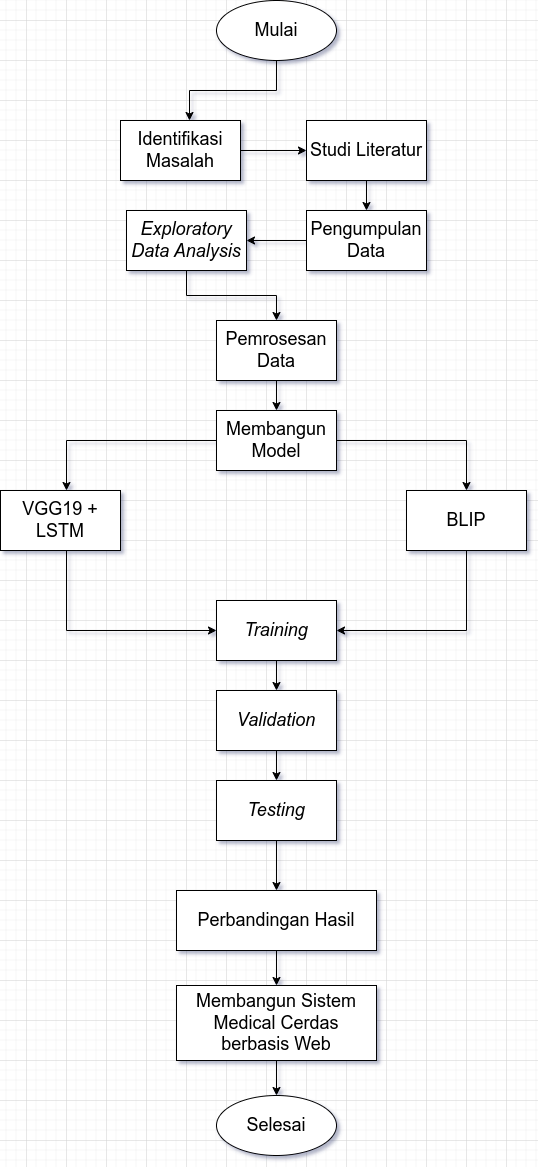

The diagram above was exported from draw.io. Its source (the exported page's mxGraphModel, read from the mxfile embedded in the PNG):
<mxGraphModel dx="1434" dy="1839" grid="1" gridSize="10" guides="1" tooltips="1" connect="1" arrows="1" fold="1" page="1" pageScale="1" pageWidth="827" pageHeight="1169" math="0" shadow="0">
  <root>
    <mxCell id="WIyWlLk6GJQsqaUBKTNV-0" />
    <mxCell id="WIyWlLk6GJQsqaUBKTNV-1" parent="WIyWlLk6GJQsqaUBKTNV-0" />
    <mxCell id="o903b2DeJJmMksp2WxFb-0" value="&lt;font style=&quot;font-size: 18px;&quot;&gt;Mulai&lt;/font&gt;" style="ellipse;whiteSpace=wrap;html=1;" parent="WIyWlLk6GJQsqaUBKTNV-1" vertex="1">
      <mxGeometry x="390" y="-220" width="120" height="60" as="geometry" />
    </mxCell>
    <mxCell id="o903b2DeJJmMksp2WxFb-1" value="&lt;font style=&quot;font-size: 18px;&quot;&gt;Selesai&lt;/font&gt;" style="ellipse;whiteSpace=wrap;html=1;" parent="WIyWlLk6GJQsqaUBKTNV-1" vertex="1">
      <mxGeometry x="390" y="875" width="120" height="60" as="geometry" />
    </mxCell>
    <mxCell id="zMD2cZ8QH-5C5jVuQTb3-18" value="" style="edgeStyle=orthogonalEdgeStyle;rounded=0;orthogonalLoop=1;jettySize=auto;html=1;" parent="WIyWlLk6GJQsqaUBKTNV-1" source="o903b2DeJJmMksp2WxFb-2" target="o903b2DeJJmMksp2WxFb-3" edge="1">
      <mxGeometry relative="1" as="geometry" />
    </mxCell>
    <mxCell id="o903b2DeJJmMksp2WxFb-2" value="&lt;font style=&quot;font-size: 18px;&quot;&gt;Identifikasi &lt;br&gt;Masalah&lt;/font&gt;" style="rounded=0;whiteSpace=wrap;html=1;" parent="WIyWlLk6GJQsqaUBKTNV-1" vertex="1">
      <mxGeometry x="294" y="-100" width="120" height="60" as="geometry" />
    </mxCell>
    <mxCell id="zMD2cZ8QH-5C5jVuQTb3-19" value="" style="edgeStyle=orthogonalEdgeStyle;rounded=0;orthogonalLoop=1;jettySize=auto;html=1;" parent="WIyWlLk6GJQsqaUBKTNV-1" source="o903b2DeJJmMksp2WxFb-3" target="o903b2DeJJmMksp2WxFb-4" edge="1">
      <mxGeometry relative="1" as="geometry" />
    </mxCell>
    <mxCell id="o903b2DeJJmMksp2WxFb-3" value="&lt;font style=&quot;font-size: 18px;&quot;&gt;Studi Literatur&lt;/font&gt;" style="rounded=0;whiteSpace=wrap;html=1;" parent="WIyWlLk6GJQsqaUBKTNV-1" vertex="1">
      <mxGeometry x="480" y="-100" width="120" height="60" as="geometry" />
    </mxCell>
    <mxCell id="zMD2cZ8QH-5C5jVuQTb3-20" value="" style="edgeStyle=orthogonalEdgeStyle;rounded=0;orthogonalLoop=1;jettySize=auto;html=1;" parent="WIyWlLk6GJQsqaUBKTNV-1" source="o903b2DeJJmMksp2WxFb-4" target="BI5LQxYhdnTFwI8yRm5N-0" edge="1">
      <mxGeometry relative="1" as="geometry" />
    </mxCell>
    <mxCell id="o903b2DeJJmMksp2WxFb-4" value="&lt;font style=&quot;font-size: 18px;&quot;&gt;Pengumpulan Data&lt;/font&gt;" style="rounded=0;whiteSpace=wrap;html=1;" parent="WIyWlLk6GJQsqaUBKTNV-1" vertex="1">
      <mxGeometry x="480" y="-10" width="120" height="60" as="geometry" />
    </mxCell>
    <mxCell id="zMD2cZ8QH-5C5jVuQTb3-21" value="" style="edgeStyle=orthogonalEdgeStyle;rounded=0;orthogonalLoop=1;jettySize=auto;html=1;" parent="WIyWlLk6GJQsqaUBKTNV-1" source="BI5LQxYhdnTFwI8yRm5N-0" target="BI5LQxYhdnTFwI8yRm5N-1" edge="1">
      <mxGeometry relative="1" as="geometry" />
    </mxCell>
    <mxCell id="BI5LQxYhdnTFwI8yRm5N-0" value="&lt;i style=&quot;&quot;&gt;&lt;font style=&quot;font-size: 18px;&quot;&gt;Exploratory Data Analysis&lt;/font&gt;&lt;/i&gt;" style="rounded=0;whiteSpace=wrap;html=1;" parent="WIyWlLk6GJQsqaUBKTNV-1" vertex="1">
      <mxGeometry x="300" y="-10" width="120" height="60" as="geometry" />
    </mxCell>
    <mxCell id="8DBRXPT6ySm2TEeK6AWW-0" value="" style="edgeStyle=orthogonalEdgeStyle;rounded=0;orthogonalLoop=1;jettySize=auto;html=1;" parent="WIyWlLk6GJQsqaUBKTNV-1" source="BI5LQxYhdnTFwI8yRm5N-1" target="BI5LQxYhdnTFwI8yRm5N-2" edge="1">
      <mxGeometry relative="1" as="geometry" />
    </mxCell>
    <mxCell id="BI5LQxYhdnTFwI8yRm5N-1" value="&lt;font style=&quot;font-size: 18px;&quot;&gt;Pemrosesan Data&lt;/font&gt;" style="rounded=0;whiteSpace=wrap;html=1;" parent="WIyWlLk6GJQsqaUBKTNV-1" vertex="1">
      <mxGeometry x="390" y="100" width="120" height="60" as="geometry" />
    </mxCell>
    <mxCell id="zMD2cZ8QH-5C5jVuQTb3-25" style="edgeStyle=orthogonalEdgeStyle;rounded=0;orthogonalLoop=1;jettySize=auto;html=1;exitX=0;exitY=0.5;exitDx=0;exitDy=0;" parent="WIyWlLk6GJQsqaUBKTNV-1" source="BI5LQxYhdnTFwI8yRm5N-2" target="_rzo6mOKO8TQozYSMfCl-4" edge="1">
      <mxGeometry relative="1" as="geometry">
        <Array as="points">
          <mxPoint x="240" y="220" />
        </Array>
      </mxGeometry>
    </mxCell>
    <mxCell id="zMD2cZ8QH-5C5jVuQTb3-28" style="edgeStyle=orthogonalEdgeStyle;rounded=0;orthogonalLoop=1;jettySize=auto;html=1;exitX=1;exitY=0.5;exitDx=0;exitDy=0;" parent="WIyWlLk6GJQsqaUBKTNV-1" source="BI5LQxYhdnTFwI8yRm5N-2" target="_rzo6mOKO8TQozYSMfCl-7" edge="1">
      <mxGeometry relative="1" as="geometry">
        <mxPoint x="510" y="220" as="sourcePoint" />
      </mxGeometry>
    </mxCell>
    <mxCell id="BI5LQxYhdnTFwI8yRm5N-2" value="&lt;font style=&quot;font-size: 18px;&quot;&gt;Membangun Model&lt;/font&gt;" style="rounded=0;whiteSpace=wrap;html=1;" parent="WIyWlLk6GJQsqaUBKTNV-1" vertex="1">
      <mxGeometry x="390" y="190" width="120" height="60" as="geometry" />
    </mxCell>
    <mxCell id="zMD2cZ8QH-5C5jVuQTb3-41" value="" style="edgeStyle=orthogonalEdgeStyle;rounded=0;orthogonalLoop=1;jettySize=auto;html=1;" parent="WIyWlLk6GJQsqaUBKTNV-1" source="BI5LQxYhdnTFwI8yRm5N-3" target="zMD2cZ8QH-5C5jVuQTb3-12" edge="1">
      <mxGeometry relative="1" as="geometry" />
    </mxCell>
    <mxCell id="BI5LQxYhdnTFwI8yRm5N-3" value="&lt;i style=&quot;&quot;&gt;&lt;font style=&quot;font-size: 18px;&quot;&gt;Training&lt;/font&gt;&lt;/i&gt;" style="rounded=0;whiteSpace=wrap;html=1;" parent="WIyWlLk6GJQsqaUBKTNV-1" vertex="1">
      <mxGeometry x="390" y="380" width="120" height="60" as="geometry" />
    </mxCell>
    <mxCell id="zMD2cZ8QH-5C5jVuQTb3-43" value="" style="edgeStyle=orthogonalEdgeStyle;rounded=0;orthogonalLoop=1;jettySize=auto;html=1;" parent="WIyWlLk6GJQsqaUBKTNV-1" source="BI5LQxYhdnTFwI8yRm5N-4" target="BI5LQxYhdnTFwI8yRm5N-5" edge="1">
      <mxGeometry relative="1" as="geometry" />
    </mxCell>
    <mxCell id="BI5LQxYhdnTFwI8yRm5N-4" value="&lt;font style=&quot;font-size: 18px;&quot;&gt;Perbandingan Hasil&lt;/font&gt;" style="rounded=0;whiteSpace=wrap;html=1;" parent="WIyWlLk6GJQsqaUBKTNV-1" vertex="1">
      <mxGeometry x="350" y="670" width="200" height="60" as="geometry" />
    </mxCell>
    <mxCell id="zMD2cZ8QH-5C5jVuQTb3-44" value="" style="edgeStyle=orthogonalEdgeStyle;rounded=0;orthogonalLoop=1;jettySize=auto;html=1;" parent="WIyWlLk6GJQsqaUBKTNV-1" source="BI5LQxYhdnTFwI8yRm5N-5" target="o903b2DeJJmMksp2WxFb-1" edge="1">
      <mxGeometry relative="1" as="geometry" />
    </mxCell>
    <mxCell id="BI5LQxYhdnTFwI8yRm5N-5" value="&lt;font style=&quot;font-size: 18px;&quot;&gt;Membangun Sistem Medical Cerdas berbasis Web&lt;/font&gt;" style="rounded=0;whiteSpace=wrap;html=1;" parent="WIyWlLk6GJQsqaUBKTNV-1" vertex="1">
      <mxGeometry x="350" y="765" width="200" height="75" as="geometry" />
    </mxCell>
    <mxCell id="Jh4Przpq3VHVITKe-sTl-0" style="edgeStyle=orthogonalEdgeStyle;rounded=0;orthogonalLoop=1;jettySize=auto;html=1;entryX=0;entryY=0.5;entryDx=0;entryDy=0;" parent="WIyWlLk6GJQsqaUBKTNV-1" source="_rzo6mOKO8TQozYSMfCl-4" target="BI5LQxYhdnTFwI8yRm5N-3" edge="1">
      <mxGeometry relative="1" as="geometry">
        <mxPoint x="280" y="460" as="targetPoint" />
        <Array as="points">
          <mxPoint x="240" y="410" />
        </Array>
      </mxGeometry>
    </mxCell>
    <mxCell id="_rzo6mOKO8TQozYSMfCl-4" value="&lt;font style=&quot;font-size: 18px;&quot;&gt;VGG19 + LSTM&lt;/font&gt;" style="rounded=0;whiteSpace=wrap;html=1;" parent="WIyWlLk6GJQsqaUBKTNV-1" vertex="1">
      <mxGeometry x="174" y="270" width="120" height="60" as="geometry" />
    </mxCell>
    <mxCell id="Jh4Przpq3VHVITKe-sTl-1" style="edgeStyle=orthogonalEdgeStyle;rounded=0;orthogonalLoop=1;jettySize=auto;html=1;entryX=1;entryY=0.5;entryDx=0;entryDy=0;" parent="WIyWlLk6GJQsqaUBKTNV-1" source="_rzo6mOKO8TQozYSMfCl-7" target="BI5LQxYhdnTFwI8yRm5N-3" edge="1">
      <mxGeometry relative="1" as="geometry">
        <Array as="points">
          <mxPoint x="640" y="410" />
        </Array>
      </mxGeometry>
    </mxCell>
    <mxCell id="_rzo6mOKO8TQozYSMfCl-7" value="&lt;font style=&quot;font-size: 18px;&quot;&gt;BLIP&lt;/font&gt;" style="rounded=0;whiteSpace=wrap;html=1;" parent="WIyWlLk6GJQsqaUBKTNV-1" vertex="1">
      <mxGeometry x="580" y="270" width="120" height="60" as="geometry" />
    </mxCell>
    <mxCell id="sCfwSWAhQgZvjeh0tlS6-2" value="" style="edgeStyle=orthogonalEdgeStyle;rounded=0;orthogonalLoop=1;jettySize=auto;html=1;" parent="WIyWlLk6GJQsqaUBKTNV-1" source="zMD2cZ8QH-5C5jVuQTb3-12" target="sCfwSWAhQgZvjeh0tlS6-0" edge="1">
      <mxGeometry relative="1" as="geometry" />
    </mxCell>
    <mxCell id="zMD2cZ8QH-5C5jVuQTb3-12" value="&lt;i style=&quot;&quot;&gt;&lt;font style=&quot;font-size: 18px;&quot;&gt;Validation&lt;/font&gt;&lt;/i&gt;" style="rounded=0;whiteSpace=wrap;html=1;" parent="WIyWlLk6GJQsqaUBKTNV-1" vertex="1">
      <mxGeometry x="390" y="470" width="120" height="60" as="geometry" />
    </mxCell>
    <mxCell id="zMD2cZ8QH-5C5jVuQTb3-48" style="edgeStyle=orthogonalEdgeStyle;rounded=0;orthogonalLoop=1;jettySize=auto;html=1;entryX=0.575;entryY=0;entryDx=0;entryDy=0;entryPerimeter=0;" parent="WIyWlLk6GJQsqaUBKTNV-1" source="o903b2DeJJmMksp2WxFb-0" target="o903b2DeJJmMksp2WxFb-2" edge="1">
      <mxGeometry relative="1" as="geometry" />
    </mxCell>
    <mxCell id="sCfwSWAhQgZvjeh0tlS6-1" value="" style="edgeStyle=orthogonalEdgeStyle;rounded=0;orthogonalLoop=1;jettySize=auto;html=1;" parent="WIyWlLk6GJQsqaUBKTNV-1" source="sCfwSWAhQgZvjeh0tlS6-0" target="BI5LQxYhdnTFwI8yRm5N-4" edge="1">
      <mxGeometry relative="1" as="geometry" />
    </mxCell>
    <mxCell id="sCfwSWAhQgZvjeh0tlS6-0" value="&lt;i style=&quot;&quot;&gt;&lt;font style=&quot;font-size: 18px;&quot;&gt;Testing&lt;/font&gt;&lt;/i&gt;" style="rounded=0;whiteSpace=wrap;html=1;" parent="WIyWlLk6GJQsqaUBKTNV-1" vertex="1">
      <mxGeometry x="390" y="560" width="120" height="60" as="geometry" />
    </mxCell>
  </root>
</mxGraphModel>